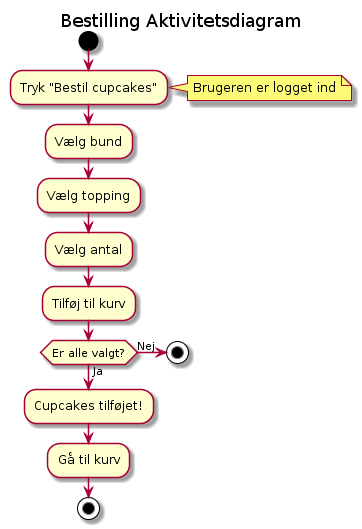

The diagram above was rendered by PlantUML. Its source (embedded in the PNG):
@startuml
title Bestilling Aktivitetsdiagram


start

:Tryk "Bestil cupcakes"; 
note right: Brugeren er logget ind

:Vælg bund; 

:Vælg topping; 

:Vælg antal; 

:Tilføj til kurv;
if (Er alle valgt?) then (Ja)
  :Cupcakes tilføjet!;
else (Nej)
  stop
endif

:Gå til kurv;

stop
@enduml